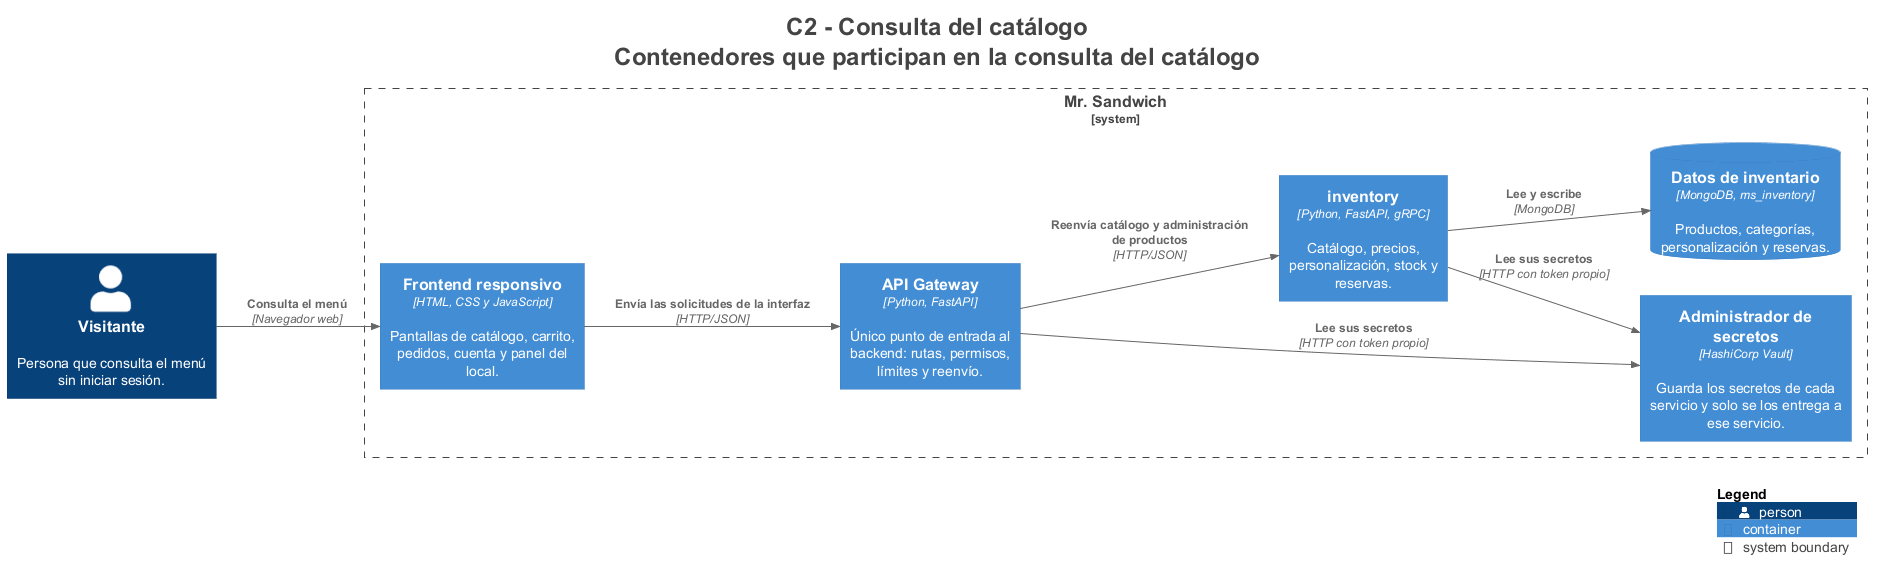

The diagram above was rendered by PlantUML. Its source (embedded in the PNG):
@startuml
title <size:24>C2 - Consulta del catálogo</size>\n<size:24>Contenedores que participan en la consulta del catálogo</size>

set separator none
left to right direction

<style>
  root {
    BackgroundColor: #ffffff
    FontColor: #444444
  }
</style>

!include <C4/C4>
!include <C4/C4_Context>
!include <C4/C4_Container>

Person(Visitante, "Visitante", $descr="Persona que consulta el menú sin iniciar sesión.", $tags="", $link="")

System_Boundary("MrSandwich_boundary", "Mr. Sandwich", $tags="") {
  Container(MrSandwich.Administradordesecretos, "Administrador de secretos", $techn="HashiCorp Vault", $descr="Guarda los secretos de cada servicio y solo se los entrega a ese servicio.", $tags="", $link="")
  Container(MrSandwich.inventory, "inventory", $techn="Python, FastAPI, gRPC", $descr="Catálogo, precios, personalización, stock y reservas.", $tags="", $link="")
  ContainerDb(MrSandwich.Datosdeinventario, "Datos de inventario", $techn="MongoDB, ms_inventory", $descr="Productos, categorías, personalización y reservas.", $tags="", $link="")
  Container(MrSandwich.Frontendresponsivo, "Frontend responsivo", $techn="HTML, CSS y JavaScript", $descr="Pantallas de catálogo, carrito, pedidos, cuenta y panel del local.", $tags="", $link="")
  Container(MrSandwich.APIGateway, "API Gateway", $techn="Python, FastAPI", $descr="Único punto de entrada al backend: rutas, permisos, límites y reenvío.", $tags="", $link="")
}

Rel(MrSandwich.inventory, MrSandwich.Datosdeinventario, "Lee y escribe", $techn="MongoDB", $tags="", $link="")
Rel(MrSandwich.inventory, MrSandwich.Administradordesecretos, "Lee sus secretos", $techn="HTTP con token propio", $tags="", $link="")
Rel(Visitante, MrSandwich.Frontendresponsivo, "Consulta el menú", $techn="Navegador web", $tags="", $link="")
Rel(MrSandwich.Frontendresponsivo, MrSandwich.APIGateway, "Envía las solicitudes de la interfaz", $techn="HTTP/JSON", $tags="", $link="")
Rel(MrSandwich.APIGateway, MrSandwich.Administradordesecretos, "Lee sus secretos", $techn="HTTP con token propio", $tags="", $link="")
Rel(MrSandwich.APIGateway, MrSandwich.inventory, "Reenvía catálogo y administración de productos", $techn="HTTP/JSON", $tags="", $link="")

SHOW_LEGEND(true)
hide stereotypes
@enduml